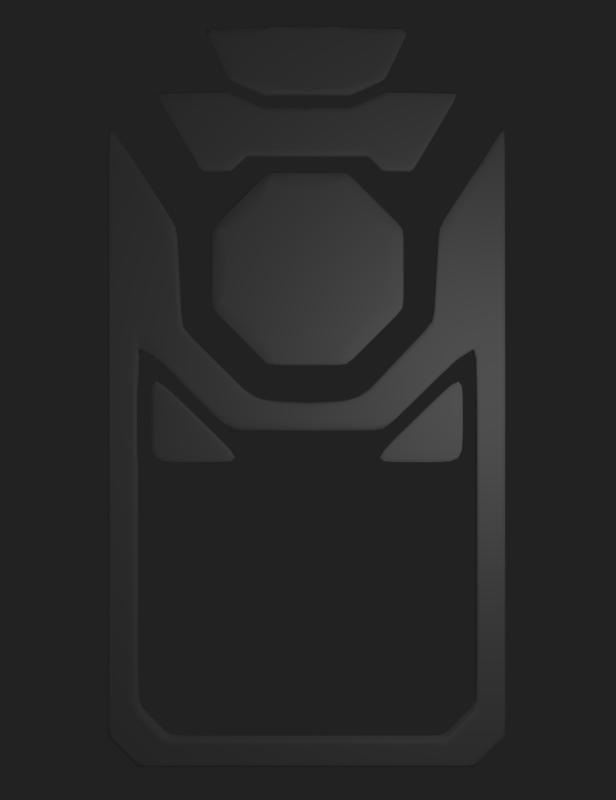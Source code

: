 # Source: cardTemplate.blend  (saved by Blender 2.79.0; exported with 4.5.12 LTS)
import bpy
from mathutils import Matrix  # noqa: F401  (used for matrix-valued properties, if any)

bpy.ops.wm.read_factory_settings(use_empty=True)
scene = bpy.context.scene
scene.name = 'Scene'

# ---- collections
col_collection_1 = bpy.data.collections.new('Collection 1'); scene.collection.children.link(col_collection_1)
col_collection_2 = bpy.data.collections.new('Collection 2'); scene.collection.children.link(col_collection_2)
col_collection_2.hide_render = True
col_collection_2.hide_viewport = True

# ---- materials (node trees are filled in below, after node groups)
mat_material = bpy.data.materials.new('Material')
mat_material.alpha_threshold = 0.0
mat_material.use_transparent_shadow = False
mat_material.roughness = 0.5
mat_material.line_color = (0.0, 0.0, 0.0, 1.0)

# ---- material node trees

# ---- world
world_world = bpy.data.worlds.new('World'); scene.world = world_world
world_world.color = (0.016, 0.016, 0.016)
world_world.use_sun_shadow = False
world_world.sun_shadow_jitter_overblur = 0.0
world_world.cycles.sampling_method = 'MANUAL'

# ---- cameras
cam_camera_001 = bpy.data.cameras.new('Camera.001')
cam_camera_001.clip_end = 100.0
cam_camera_001.lens = 35.0
cam_camera_001.sensor_width = 32.0
cam_camera_001.sensor_height = 18.0
cam_camera_001.display_size = 2.0
cam_camera_001.dof.focus_distance = 0.0
cam_camera_001.dof.aperture_fstop = 128.0
cam_camera_001.dof.aperture_blades = 6

# ---- lights
light_lamp = bpy.data.lights.new('Lamp', 'POINT')
light_lamp.transmission_factor = 0.0
light_lamp.cutoff_distance = 30.0
light_lamp.energy = 100.0
light_lamp.shadow_buffer_clip_start = 1.001
light_lamp.shadow_soft_size = 0.1
light_lamp.shadow_maximum_resolution = 0.006
light_lamp.use_absolute_resolution = True

# ---- meshes
me_plane_007 = bpy.data.meshes.new('Plane.007')
me_plane_007.from_pydata([(-0.6181, 1.0, 0.0), (1.0, 1.0, 0.0), (1.0, 2.572, 0.0), (-0.6181, 1.0, 0.2561), (1.0, 1.0, 0.2561), (1.0, 2.572, 0.2561)], [], [(0, 2, 1), (3, 4, 5), (1, 2, 5, 4), (0, 1, 4, 3), (2, 0, 3, 5)])
_k = {(0, 1): 0.42745, (1, 2): 0.42745, (0, 2): 0.42745, (3, 4): 0.42745, (4, 5): 0.42745, (3, 5): 0.42745, (2, 5): 0.42745, (1, 4): 0.42745, (0, 3): 0.42745}
me_plane_007.attributes.new('crease_edge', 'FLOAT', 'EDGE').data.foreach_set('value', [_k.get((min(e.vertices), max(e.vertices)), 0.0) for e in me_plane_007.edges])
me_plane_007.materials.append(mat_material)
me_plane_007.use_remesh_preserve_volume = False
me_plane_007.use_remesh_preserve_attributes = False
me_plane_007.use_mirror_vertex_groups = False
me_plane_007.update()
me_plane_005 = bpy.data.meshes.new('Plane.005')
me_plane_005.from_pydata([(-0.6181, 1.0, 0.0), (1.0, 1.0, 0.0), (1.0, 2.572, 0.0), (-0.6181, 1.0, 0.2561), (1.0, 1.0, 0.2561), (1.0, 2.572, 0.2561)], [], [(0, 2, 1), (3, 4, 5), (1, 2, 5, 4), (0, 1, 4, 3), (2, 0, 3, 5)])
_k = {(0, 1): 0.42745, (1, 2): 0.42745, (0, 2): 0.42745, (3, 4): 0.42745, (4, 5): 0.42745, (3, 5): 0.42745, (2, 5): 0.42745, (1, 4): 0.42745, (0, 3): 0.42745}
me_plane_005.attributes.new('crease_edge', 'FLOAT', 'EDGE').data.foreach_set('value', [_k.get((min(e.vertices), max(e.vertices)), 0.0) for e in me_plane_005.edges])
me_plane_005.materials.append(mat_material)
me_plane_005.use_remesh_preserve_volume = False
me_plane_005.use_remesh_preserve_attributes = False
me_plane_005.use_mirror_vertex_groups = False
me_plane_005.update()
me_circle = bpy.data.meshes.new('Circle')
me_circle.from_pydata([(0.0, 1.0, 0.0), (-0.7071, 0.7071, 0.0), (-1.0, -4.371e-08, 0.0), (-0.7071, -0.7071, 0.0), (8.742e-08, -1.0, 0.0), (0.7071, -0.7071, 0.0), (1.0, 1.192e-08, 0.0), (0.7071, 0.7071, 0.0), (-0.7071, 0.7071, 0.174), (0.0, 1.0, 0.174), (-1.0, -4.371e-08, 0.174), (-0.7071, -0.7071, 0.174), (8.742e-08, -1.0, 0.174), (0.7071, -0.7071, 0.174), (1.0, 1.192e-08, 0.174), (0.7071, 0.7071, 0.174)], [], [(1, 0, 7, 6, 5, 4, 3, 2), (8, 10, 11, 12, 13, 14, 15, 9), (1, 2, 10, 8), (6, 7, 15, 14), (4, 5, 13, 12), (2, 3, 11, 10), (0, 1, 8, 9), (7, 0, 9, 15), (5, 6, 14, 13), (3, 4, 12, 11)])
me_circle.polygons.foreach_set('use_smooth', [True] * 10)
_k = {(0, 1): 0.77647, (1, 2): 0.77647, (2, 3): 0.77647, (3, 4): 0.77647, (4, 5): 0.77647, (5, 6): 0.77647, (6, 7): 0.77647, (0, 7): 0.77647, (8, 9): 0.77647, (8, 10): 0.77647, (10, 11): 0.77647, (11, 12): 0.77647, (12, 13): 0.77647, (13, 14): 0.77647, (14, 15): 0.77647, (9, 15): 0.77647, (2, 10): 0.77647, (1, 8): 0.77647, (7, 15): 0.77647, (6, 14): 0.77647, (5, 13): 0.77647, (4, 12): 0.77647, (3, 11): 0.77647, (0, 9): 0.77647}
me_circle.attributes.new('crease_edge', 'FLOAT', 'EDGE').data.foreach_set('value', [_k.get((min(e.vertices), max(e.vertices)), 0.0) for e in me_circle.edges])
me_circle.materials.append(mat_material)
me_circle.use_remesh_preserve_volume = False
me_circle.use_remesh_preserve_attributes = False
me_circle.use_mirror_vertex_groups = False
me_circle.update()
me_plane_002 = bpy.data.meshes.new('Plane.002')
me_plane_002.from_pydata([(1.261, -1.958, 0.0), (1.686, 0.9673, 0.0), (1.584, -2.64, 0.0), (2.213, 0.9673, 0.0), (2.221, -2.673, 0.0), (3.186, 0.9077, 0.0), (1.261, -1.958, 0.175), (1.686, 0.9673, 0.175), (1.584, -2.64, 0.175), (2.213, 0.9673, 0.175), (2.221, -2.673, 0.175), (3.186, 0.9077, 0.175), (0.6938, -1.97, -8.152e-10), (0.906, 0.225, -8.152e-10), (0.6938, -1.97, 0.175), (0.906, 0.225, 0.175), (1.686, 1.606, -0.002069), (1.686, 1.606, 0.1729), (0.906, 0.8634, -0.002069), (0.906, 0.8634, 0.1729), (1.205, 3.911, -0.002069), (1.205, 3.911, 0.1729), (2.18, 3.851, -0.002069), (2.18, 3.851, 0.1729), (0.6081, 3.963, -0.002069), (0.6081, 3.963, 0.1729), (0.0, -1.973, 0.0), (-1.261, -1.958, 0.0), (0.0, 0.2483, 0.0), (-1.686, 0.9673, 0.0), (-1.584, -2.64, 0.0), (-2.213, 0.9673, 0.0), (-2.221, -2.673, 0.0), (-3.186, 0.9077, 0.0), (0.0, -1.973, 0.175), (-1.261, -1.958, 0.175), (0.0, 0.2483, 0.175), (-1.686, 0.9673, 0.175), (-1.584, -2.64, 0.175), (-2.213, 0.9673, 0.175), (-2.221, -2.673, 0.175), (-3.186, 0.9077, 0.175), (-0.6938, -1.97, -8.152e-10), (-0.906, 0.225, -8.152e-10), (-0.6938, -1.97, 0.175), (-0.906, 0.225, 0.175), (0.0, 0.8867, -0.002069), (-1.686, 1.606, -0.002069), (0.0, 0.8867, 0.1729), (-1.686, 1.606, 0.1729), (-0.906, 0.8634, -0.002069), (-0.906, 0.8634, 0.1729), (-1.205, 3.911, -0.002069), (0.0, 1.484, -0.002069), (-1.205, 3.911, 0.1729), (0.0, 1.484, 0.1729), (-2.18, 3.851, -0.002069), (-2.18, 3.851, 0.1729), (-0.6081, 3.963, -0.002069), (0.0, 4.003, -0.002069), (-0.6081, 3.963, 0.1729), (0.0, 4.003, 0.1729)], [], [(12, 13, 1, 0), (1, 3, 2, 0), (3, 5, 4, 2), (14, 6, 7, 15), (7, 6, 8, 9), (9, 8, 10, 11), (2, 4, 10, 8), (4, 5, 11, 10), (3, 1, 7, 9), (13, 28, 36, 15), (12, 0, 6, 14), (5, 3, 9, 11), (0, 2, 8, 6), (26, 12, 14, 34), (1, 13, 15, 7), (34, 14, 15, 36), (26, 28, 13, 12), (18, 19, 48, 46), (16, 17, 19, 18), (22, 20, 21, 23), (19, 17, 23, 21), (48, 19, 21, 55), (16, 18, 20, 22), (17, 16, 22, 23), (18, 46, 53, 20), (24, 59, 61, 25), (55, 21, 25, 61), (21, 20, 24, 25), (20, 53, 59, 24), (42, 27, 29, 43), (29, 27, 30, 31), (31, 30, 32, 33), (44, 45, 37, 35), (37, 39, 38, 35), (39, 41, 40, 38), (30, 38, 40, 32), (32, 40, 41, 33), (31, 39, 37, 29), (43, 45, 36, 28), (42, 44, 35, 27), (33, 41, 39, 31), (27, 35, 38, 30), (26, 34, 44, 42), (29, 37, 45, 43), (34, 36, 45, 44), (26, 42, 43, 28), (50, 46, 48, 51), (47, 50, 51, 49), (56, 57, 54, 52), (51, 54, 57, 49), (48, 55, 54, 51), (47, 56, 52, 50), (49, 57, 56, 47), (50, 52, 53, 46), (58, 60, 61, 59), (55, 61, 60, 54), (54, 60, 58, 52), (52, 58, 59, 53)])
me_plane_002.polygons.foreach_set('use_smooth', [True] * 58)
_k = {(26, 28): 1.0, (0, 12): 0.58431, (0, 1): 0.13725, (13, 28): 0.67451, (2, 3): 0.13725, (1, 3): 0.50196, (0, 2): 0.58431, (4, 5): 0.41176, (3, 5): 0.50196, (2, 4): 0.58431, (34, 36): 1.0, (6, 14): 0.58431, (6, 7): 0.13725, (15, 36): 0.67451, (8, 9): 0.13725, (7, 9): 0.50196, (6, 8): 0.58431, (10, 11): 0.41176, (9, 11): 0.50196, (8, 10): 0.58431, (4, 10): 0.6902, (2, 8): 0.53725, (5, 11): 0.6549, (1, 7): 0.67451, (3, 9): 0.42353, (28, 36): 0.67451, (0, 6): 0.53725, (26, 34): 1.0, (12, 26): 0.58431, (1, 13): 0.67451, (14, 34): 0.58431, (7, 15): 0.67451, (13, 15): 0.67451, (18, 46): 0.67451, (19, 48): 0.67451, (16, 17): 0.67451, (46, 48): 1.0, (16, 18): 0.67451, (17, 19): 0.67451, (18, 19): 0.67451, (20, 53): 0.67451, (21, 55): 0.67451, (22, 23): 0.67451, (20, 22): 0.67451, (21, 23): 0.67451, (20, 21): 0.68627, (48, 55): 1.0, (46, 53): 1.0, (24, 59): 0.67451, (25, 61): 0.67451, (59, 61): 1.0, (24, 25): 0.68627, (55, 61): 1.0, (53, 59): 1.0, (21, 25): 0.68627, (20, 24): 0.68627, (27, 42): 0.58431, (27, 29): 0.13725, (28, 43): 0.67451, (30, 31): 0.13725, (29, 31): 0.50196, (27, 30): 0.58431, (32, 33): 0.41176, (31, 33): 0.50196, (30, 32): 0.58431, (35, 44): 0.58431, (35, 37): 0.13725, (36, 45): 0.67451, (38, 39): 0.13725, (37, 39): 0.50196, (35, 38): 0.58431, (40, 41): 0.41176, (39, 41): 0.50196, (38, 40): 0.58431, (32, 40): 0.6902, (30, 38): 0.53725, (33, 41): 0.6549, (29, 37): 0.67451, (31, 39): 0.42353, (27, 35): 0.53725, (26, 42): 0.58431, (29, 43): 0.67451, (34, 44): 0.58431, (37, 45): 0.67451, (43, 45): 0.67451, (46, 50): 0.67451, (48, 51): 0.67451, (47, 49): 0.67451, (47, 50): 0.67451, (49, 51): 0.67451, (50, 51): 0.67451, (52, 53): 0.67451, (54, 55): 0.67451, (56, 57): 0.67451, (52, 56): 0.67451, (54, 57): 0.67451, (52, 54): 0.68627, (58, 59): 0.67451, (60, 61): 0.67451, (58, 60): 0.68627, (54, 60): 0.68627, (52, 58): 0.68627}
me_plane_002.attributes.new('crease_edge', 'FLOAT', 'EDGE').data.foreach_set('value', [_k.get((min(e.vertices), max(e.vertices)), 0.0) for e in me_plane_002.edges])
me_plane_002.materials.append(mat_material)
me_plane_002.use_remesh_preserve_volume = False
me_plane_002.use_remesh_preserve_attributes = False
me_plane_002.use_mirror_vertex_groups = False
me_plane_002.update()
me_plane_001 = bpy.data.meshes.new('Plane.001')
me_plane_001.from_pydata([(2.999, -1.0, 0.0), (2.999, 1.0, 0.0), (3.65, -1.0, 0.0), (3.686, 3.396, 4.117e-09), (4.297, 1.201, 3.883e-09), (4.297, 3.411, 3.883e-09), (3.686, 29.87, 4.117e-09), (4.297, 29.88, 3.883e-09), (3.848, 43.88, -2.512e-10), (4.289, 46.31, 0.0), (3.259, 28.93, -3.474e-09), (2.861, 38.72, 0.0), (3.086, 28.41, 2.351e-09), (2.748, 31.76, 2.429e-09), (1.648, 23.64, 2.634e-08), (1.137, 25.97, 2.642e-08), (2.999, -1.0, 0.3179), (2.999, 1.0, 0.3179), (3.65, -1.0, 0.3179), (3.686, 3.396, 0.3179), (4.297, 1.201, 0.3179), (4.297, 3.411, 0.3179), (3.686, 29.87, 0.3179), (4.297, 29.88, 0.3179), (3.848, 43.88, 0.3179), (4.289, 46.31, 0.3179), (3.259, 28.93, 0.3179), (2.861, 38.72, 0.3179), (3.086, 28.41, 0.3179), (2.748, 31.76, 0.3179), (1.648, 23.64, 0.3179), (1.137, 25.97, 0.3179), (0.0, -1.0, 0.0), (-2.999, -1.0, 0.0), (0.0, 1.0, 0.0), (-2.999, 1.0, 0.0), (-3.65, -1.0, 0.0), (-3.686, 3.396, 4.117e-09), (-4.297, 1.201, 3.883e-09), (-4.297, 3.411, 3.883e-09), (-3.686, 29.87, 4.117e-09), (-4.297, 29.88, 3.883e-09), (-3.812, 43.93, 4.47e-08), (-4.298, 46.27, 4.47e-08), (-3.259, 28.93, -3.474e-09), (-2.829, 38.76, 4.47e-08), (-3.086, 28.41, 2.351e-09), (-2.725, 31.36, 2.429e-09), (-1.648, 23.64, 2.634e-08), (-1.137, 25.97, 2.642e-08), (0.0, 23.6, 2.635e-08), (0.0, 25.8, 2.641e-08), (0.0, -1.0, 0.3179), (-2.999, -1.0, 0.3179), (0.0, 1.0, 0.3179), (-2.999, 1.0, 0.3179), (-3.65, -1.0, 0.3179), (-3.686, 3.396, 0.3179), (-4.297, 1.201, 0.3179), (-4.297, 3.411, 0.3179), (-3.686, 29.87, 0.3179), (-4.297, 29.88, 0.3179), (-3.812, 43.93, 0.3179), (-4.298, 46.27, 0.3179), (-3.259, 28.93, 0.3179), (-2.829, 38.76, 0.3179), (-3.086, 28.41, 0.3179), (-2.725, 31.36, 0.3179), (-1.648, 23.64, 0.3179), (-1.137, 25.97, 0.3179), (0.0, 23.6, 0.3179), (0.0, 25.8, 0.3179)], [], [(32, 34, 1, 0), (1, 2, 0), (1, 3, 4, 2), (4, 3, 5), (3, 6, 7, 5), (6, 8, 9, 7), (6, 10, 11, 8), (10, 12, 13, 11), (12, 14, 15, 13), (14, 50, 51, 15), (52, 16, 17, 54), (17, 16, 18), (17, 18, 20, 19), (20, 21, 19), (19, 21, 23, 22), (22, 23, 25, 24), (22, 24, 27, 26), (26, 27, 29, 28), (28, 29, 31, 30), (30, 31, 71, 70), (4, 5, 21, 20), (13, 15, 31, 29), (14, 12, 28, 30), (1, 34, 54, 17), (8, 11, 27, 24), (0, 2, 18, 16), (10, 6, 22, 26), (5, 7, 23, 21), (15, 51, 71, 31), (6, 3, 19, 22), (50, 14, 30, 70), (11, 13, 29, 27), (9, 8, 24, 25), (2, 4, 20, 18), (12, 10, 26, 28), (7, 9, 25, 23), (3, 1, 17, 19), (32, 0, 16, 52), (32, 33, 35, 34), (35, 33, 36), (35, 36, 38, 37), (38, 39, 37), (37, 39, 41, 40), (40, 41, 43, 42), (40, 42, 45, 44), (44, 45, 47, 46), (46, 47, 49, 48), (48, 49, 51, 50), (52, 54, 55, 53), (55, 56, 53), (55, 57, 58, 56), (58, 57, 59), (57, 60, 61, 59), (60, 62, 63, 61), (60, 64, 65, 62), (64, 66, 67, 65), (66, 68, 69, 67), (68, 70, 71, 69), (38, 58, 59, 39), (47, 67, 69, 49), (48, 68, 66, 46), (35, 55, 54, 34), (42, 62, 65, 45), (33, 53, 56, 36), (44, 64, 60, 40), (39, 59, 61, 41), (49, 69, 71, 51), (40, 60, 57, 37), (50, 70, 68, 48), (45, 65, 67, 47), (43, 63, 62, 42), (36, 56, 58, 38), (46, 66, 64, 44), (41, 61, 63, 43), (37, 57, 55, 35), (32, 52, 53, 33)])
me_plane_001.polygons.foreach_set('use_smooth', [True] * 76)
_k = {(32, 34): 1.0, (0, 32): 0.70196, (1, 34): 0.72549, (0, 2): 0.70196, (2, 4): 0.70196, (1, 3): 0.72549, (4, 5): 0.70196, (5, 7): 0.69804, (3, 6): 0.72549, (8, 9): 0.38431, (7, 9): 0.69804, (8, 11): 0.38431, (6, 10): 1.0, (11, 13): 0.73333, (10, 12): 1.0, (13, 15): 0.56471, (12, 14): 0.66667, (50, 51): 1.0, (15, 51): 1.0, (14, 50): 1.0, (52, 54): 1.0, (16, 52): 0.70196, (17, 54): 0.72549, (16, 18): 0.70196, (18, 20): 0.70196, (17, 19): 0.72549, (20, 21): 0.70196, (21, 23): 0.69804, (19, 22): 0.72549, (24, 25): 0.38431, (23, 25): 0.69804, (22, 24): 0.71373, (26, 27): 0.71373, (24, 27): 0.71373, (22, 26): 0.71373, (28, 29): 0.71373, (27, 29): 0.71373, (26, 28): 0.71373, (30, 31): 0.16078, (29, 31): 0.56471, (28, 30): 0.66667, (70, 71): 0.16078, (31, 71): 0.16078, (30, 70): 0.16078, (5, 21): 0.62745, (4, 20): 0.70196, (15, 31): 1.0, (13, 29): 0.75294, (12, 28): 1.0, (14, 30): 0.66667, (34, 54): 1.0, (1, 17): 0.72549, (11, 27): 0.80784, (8, 24): 0.38431, (50, 70): 1.0, (51, 71): 1.0, (2, 18): 0.70196, (0, 16): 0.70196, (6, 22): 0.46275, (10, 26): 1.0, (7, 23): 0.69804, (3, 19): 0.72549, (9, 25): 0.78824, (32, 52): 1.0, (32, 33): 0.70196, (34, 35): 0.72549, (33, 36): 0.70196, (36, 38): 0.70196, (35, 37): 0.72549, (38, 39): 0.70196, (39, 41): 0.69804, (37, 40): 0.72549, (42, 43): 0.38431, (41, 43): 0.69804, (42, 45): 0.38431, (40, 44): 1.0, (45, 47): 0.73333, (44, 46): 1.0, (47, 49): 0.56471, (46, 48): 0.66667, (49, 51): 1.0, (48, 50): 1.0, (52, 53): 0.70196, (54, 55): 0.72549, (53, 56): 0.70196, (56, 58): 0.70196, (55, 57): 0.72549, (58, 59): 0.70196, (59, 61): 0.69804, (57, 60): 0.72549, (62, 63): 0.38431, (61, 63): 0.69804, (60, 62): 0.60392, (64, 65): 0.60392, (62, 65): 0.60392, (60, 64): 0.60392, (66, 67): 0.60392, (65, 67): 0.60392, (64, 66): 0.60392, (68, 69): 0.16078, (67, 69): 0.56471, (66, 68): 0.66667, (69, 71): 0.16078, (68, 70): 0.16078, (39, 59): 0.62745, (38, 58): 0.70196, (49, 69): 1.0, (47, 67): 0.75294, (46, 66): 1.0, (48, 68): 0.66667, (35, 55): 0.72549, (45, 65): 0.80784, (42, 62): 0.38431, (36, 56): 0.70196, (33, 53): 0.70196, (40, 60): 0.46275, (44, 64): 1.0, (41, 61): 0.69804, (37, 57): 0.72549, (43, 63): 0.78824}
me_plane_001.attributes.new('crease_edge', 'FLOAT', 'EDGE').data.foreach_set('value', [_k.get((min(e.vertices), max(e.vertices)), 0.0) for e in me_plane_001.edges])
me_plane_001.materials.append(mat_material)
me_plane_001.use_remesh_preserve_volume = False
me_plane_001.use_remesh_preserve_attributes = False
me_plane_001.use_mirror_vertex_groups = False
me_plane_001.update()
me_plane_003 = bpy.data.meshes.new('Plane.003')
me_plane_003.from_pydata([(0.0002355, -1.0, 0.0), (1.261, -0.9948, 0.0), (0.0002355, 1.0, 0.0), (1.686, 0.9673, 0.0), (1.584, -1.677, 0.0), (2.213, 0.9673, 0.0), (2.221, -1.71, 0.0), (3.186, 0.9077, 0.0), (0.0002355, -1.0, 0.175), (1.261, -0.9948, 0.175), (0.0002355, 1.0, 0.175), (1.686, 0.9673, 0.175), (1.584, -1.677, 0.175), (2.213, 0.9673, 0.175), (2.221, -1.71, 0.175), (3.186, 0.9077, 0.175)], [], [(0, 2, 3, 1), (3, 5, 4, 1), (5, 7, 6, 4), (8, 9, 11, 10), (11, 9, 12, 13), (13, 12, 14, 15), (4, 6, 14, 12), (6, 7, 15, 14), (5, 3, 11, 13), (3, 2, 10, 11), (0, 1, 9, 8), (7, 5, 13, 15), (1, 4, 12, 9), (2, 0, 8, 10)])
me_plane_003.polygons.foreach_set('use_smooth', [True] * 14)
_k = {(0, 2): 1.0, (0, 1): 0.58431, (1, 3): 0.13725, (2, 3): 0.55686, (4, 5): 0.13725, (3, 5): 0.50196, (1, 4): 0.58431, (6, 7): 0.41176, (5, 7): 0.50196, (4, 6): 0.58431, (8, 10): 1.0, (8, 9): 0.58431, (9, 11): 0.13725, (10, 11): 0.55686, (12, 13): 0.13725, (11, 13): 0.50196, (9, 12): 0.58431, (14, 15): 0.41176, (13, 15): 0.50196, (12, 14): 0.58431, (6, 14): 0.6902, (4, 12): 0.53725, (7, 15): 0.6549, (3, 11): 0.72549, (5, 13): 0.42353, (2, 10): 1.0, (1, 9): 0.53725, (0, 8): 1.0}
me_plane_003.attributes.new('crease_edge', 'FLOAT', 'EDGE').data.foreach_set('value', [_k.get((min(e.vertices), max(e.vertices)), 0.0) for e in me_plane_003.edges])
me_plane_003.use_remesh_preserve_volume = False
me_plane_003.use_remesh_preserve_attributes = False
me_plane_003.use_mirror_vertex_groups = False
me_plane_003.update()

# ---- objects
ob_plane_004 = bpy.data.objects.new('Plane.004', me_plane_007)
ob_camera = bpy.data.objects.new('Camera', cam_camera_001)
ob_plane_003 = bpy.data.objects.new('Plane.003', me_plane_005)
ob_circle = bpy.data.objects.new('Circle', me_circle)
ob_plane_001 = bpy.data.objects.new('Plane.001', me_plane_002)
ob_plane = bpy.data.objects.new('Plane', me_plane_001)
ob_lamp = bpy.data.objects.new('Lamp', light_lamp)
ob_plane_002 = bpy.data.objects.new('Plane.002', me_plane_003)

# ---- transforms, parenting, visibility, modifiers, constraints
ob_plane_004.location = (-2.112, -1.902, 0.1825)
ob_plane_004.scale = (-1.237, 1.237, 1.0)
ob_plane_004.lineart.crease_threshold = 0.0
_m = ob_plane_004.modifiers.new('Subsurf', 'SUBSURF')
_m.uv_smooth = 'PRESERVE_CORNERS'
_m.levels = 3
_m.render_levels = 3
_m.show_only_control_edges = False
ob_camera.location = (0.03368, 0.6817, 19.19)
ob_camera.lineart.crease_threshold = 0.0
ob_plane_003.location = (2.129, -1.902, 0.1825)
ob_plane_003.scale = (1.237, 1.237, 1.0)
ob_plane_003.lineart.crease_threshold = 0.0
_m = ob_plane_003.modifiers.new('Subsurf', 'SUBSURF')
_m.uv_smooth = 'PRESERVE_CORNERS'
_m.levels = 3
_m.render_levels = 3
_m.show_only_control_edges = False
ob_circle.location = (0.009389, 3.49, 0.1825)
ob_circle.rotation_euler = (0.0, 0.0, 0.3927)
ob_circle.scale = (2.231, 2.231, 2.231)
ob_circle.lineart.crease_threshold = 0.0
_m = ob_circle.modifiers.new('Subsurf', 'SUBSURF')
_m.uv_smooth = 'PRESERVE_CORNERS'
_m.levels = 3
_m.render_levels = 3
_m.show_only_control_edges = False
ob_plane_001.location = (0.0, 6.941, 0.0)
ob_plane_001.scale = (1.043, 0.4732, 1.043)
ob_plane_001.lineart.crease_threshold = 0.0
_m = ob_plane_001.modifiers.new('Subsurf', 'SUBSURF')
_m.uv_smooth = 'PRESERVE_CORNERS'
_m.levels = 3
_m.render_levels = 3
_m.show_only_control_edges = False
ob_plane.location = (0.0, -6.959, 0.0)
ob_plane.scale = (1.0, 0.2943, 1.0)
ob_plane.lineart.crease_threshold = 0.0
_m = ob_plane.modifiers.new('Subsurf', 'SUBSURF')
_m.uv_smooth = 'PRESERVE_CORNERS'
_m.levels = 3
_m.render_levels = 3
_m.show_only_control_edges = False
ob_lamp.location = (4.076, 1.005, 5.904)
ob_lamp.rotation_euler = (0.6503, 0.05522, 1.866)
ob_lamp.lock_rotations_4d = False
ob_lamp.empty_display_type = 'ARROWS'
ob_lamp.color = (0.0, 0.0, 0.0, 0.0)
ob_lamp.lineart.crease_threshold = 0.0
ob_plane_002.location = (0.0, 6.787, 0.0)
ob_plane_002.scale = (1.043, 0.4732, 1.043)
ob_plane_002.lineart.crease_threshold = 0.0
_m = ob_plane_002.modifiers.new('Subsurf', 'SUBSURF')
_m.uv_smooth = 'PRESERVE_CORNERS'
_m.quality = 2
_m.levels = 3
_m.show_only_control_edges = False

# ---- collection membership
col_collection_1.objects.link(ob_plane_004)
col_collection_1.objects.link(ob_camera)
col_collection_1.objects.link(ob_plane_003)
col_collection_1.objects.link(ob_circle)
col_collection_1.objects.link(ob_plane_001)
col_collection_1.objects.link(ob_plane)
col_collection_1.objects.link(ob_lamp)
col_collection_2.objects.link(ob_plane_002)

# ---- scene / render settings (as saved in the file)
scene.camera = ob_camera
scene.frame_start = 1; scene.frame_end = 250; scene.frame_set(1)
scene.render.engine = 'BLENDER_EEVEE_NEXT'
scene.render.resolution_x = 832
scene.render.dither_intensity = 0.0
scene.cycles.use_denoising = False
scene.cycles.samples = 128
scene.cycles.sampling_pattern = 'TABULATED_SOBOL'
scene.cycles.use_adaptive_sampling = False
scene.cycles.use_light_tree = False
scene.cycles.blur_glossy = 0.0
scene.cycles.sample_clamp_indirect = 0.0
scene.view_settings.view_transform = 'Standard'
bpy.context.view_layer.update()

